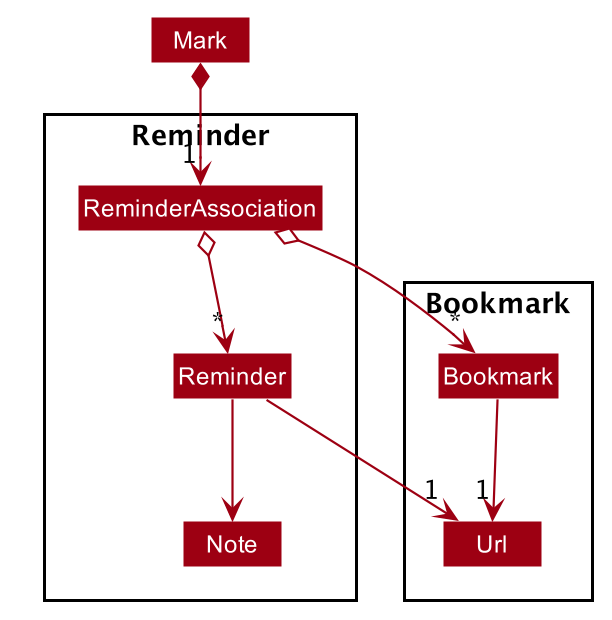

The diagram above was rendered by PlantUML. Its source (embedded in the PNG):
@startuml








skinparam BackgroundColor #FFFFFFF

skinparam Shadowing false

skinparam Class {
    FontColor #FFFFFF
    BorderThickness 1
    BorderColor #FFFFFF
    StereotypeFontColor #FFFFFF
    FontName Arial
}

skinparam Actor {
    BorderColor #000000
    Color #000000
    FontName Arial
}

skinparam Sequence {
    MessageAlign center
    BoxFontSize 15
    BoxPadding 0
    BoxFontColor #FFFFFF
    FontName Arial
}

skinparam Participant {
    FontColor #FFFFFFF
    Padding 20
}

skinparam MinClassWidth 50
skinparam ParticipantPadding 10
skinparam Shadowing false
skinparam DefaultTextAlignment center
skinparam packageStyle Rectangle

hide footbox
hide members
hide circle
skinparam arrowThickness 1.1
skinparam arrowColor #9D0012
skinparam classBackgroundColor #9D0012

Package Reminder {
Class Reminder
Class Note
Class ReminderAssociation
}

Package Bookmark {
Class Bookmark
Class Url
}

Mark *--> "1" ReminderAssociation

Bookmark --> "1" Url

ReminderAssociation o--> "*" Bookmark
ReminderAssociation o--> "*" Reminder
Reminder --> "1" Url
Reminder --> Note

@enduml